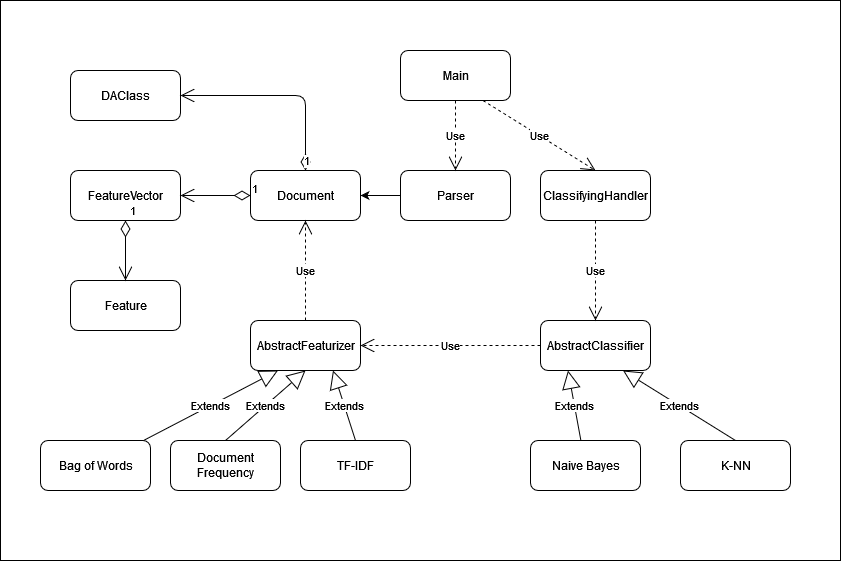

The diagram above was exported from draw.io. Its source (the exported page's mxGraphModel, read from the mxfile embedded in the PNG):
<mxGraphModel dx="1198" dy="641" grid="1" gridSize="10" guides="1" tooltips="1" connect="1" arrows="1" fold="1" page="1" pageScale="1" pageWidth="1169" pageHeight="827" background="#ffffff" math="0" shadow="0">
  <root>
    <mxCell id="WIyWlLk6GJQsqaUBKTNV-0" />
    <mxCell id="WIyWlLk6GJQsqaUBKTNV-1" parent="WIyWlLk6GJQsqaUBKTNV-0" />
    <mxCell id="OlRTbP4-Ix05REpFl6GO-0" value="" style="rounded=0;whiteSpace=wrap;html=1;" vertex="1" parent="WIyWlLk6GJQsqaUBKTNV-1">
      <mxGeometry x="160" y="200" width="840" height="560" as="geometry" />
    </mxCell>
    <mxCell id="ttavd7vruJSxpGTEjZIv-0" value="&lt;div&gt;Document&lt;/div&gt;&lt;div&gt;Frequency&lt;/div&gt;" style="html=1;rounded=1;" parent="WIyWlLk6GJQsqaUBKTNV-1" vertex="1">
      <mxGeometry x="330" y="640" width="110" height="50" as="geometry" />
    </mxCell>
    <mxCell id="ttavd7vruJSxpGTEjZIv-1" value="K-NN" style="html=1;rounded=1;" parent="WIyWlLk6GJQsqaUBKTNV-1" vertex="1">
      <mxGeometry x="840" y="640" width="110" height="50" as="geometry" />
    </mxCell>
    <mxCell id="ttavd7vruJSxpGTEjZIv-2" value="&lt;div&gt;TF-IDF&lt;/div&gt;" style="html=1;rounded=1;" parent="WIyWlLk6GJQsqaUBKTNV-1" vertex="1">
      <mxGeometry x="460" y="640" width="110" height="50" as="geometry" />
    </mxCell>
    <mxCell id="ttavd7vruJSxpGTEjZIv-3" value="&lt;div&gt;Naive Bayes&lt;/div&gt;" style="html=1;rounded=1;" parent="WIyWlLk6GJQsqaUBKTNV-1" vertex="1">
      <mxGeometry x="690" y="640" width="110" height="50" as="geometry" />
    </mxCell>
    <mxCell id="ttavd7vruJSxpGTEjZIv-4" value="AbstractClassifier" style="html=1;rounded=1;" parent="WIyWlLk6GJQsqaUBKTNV-1" vertex="1">
      <mxGeometry x="700" y="520" width="110" height="50" as="geometry" />
    </mxCell>
    <mxCell id="ttavd7vruJSxpGTEjZIv-5" value="&lt;div&gt;AbstractFeaturizer&lt;/div&gt;" style="html=1;rounded=1;" parent="WIyWlLk6GJQsqaUBKTNV-1" vertex="1">
      <mxGeometry x="410" y="520" width="110" height="50" as="geometry" />
    </mxCell>
    <mxCell id="ttavd7vruJSxpGTEjZIv-6" value="&lt;div&gt;Bag of Words&lt;/div&gt;" style="html=1;rounded=1;" parent="WIyWlLk6GJQsqaUBKTNV-1" vertex="1">
      <mxGeometry x="200" y="640" width="110" height="50" as="geometry" />
    </mxCell>
    <mxCell id="ttavd7vruJSxpGTEjZIv-28" style="edgeStyle=orthogonalEdgeStyle;orthogonalLoop=1;jettySize=auto;html=1;exitX=0;exitY=0.5;exitDx=0;exitDy=0;entryX=1;entryY=0.5;entryDx=0;entryDy=0;" parent="WIyWlLk6GJQsqaUBKTNV-1" source="ttavd7vruJSxpGTEjZIv-7" target="ttavd7vruJSxpGTEjZIv-11" edge="1">
      <mxGeometry relative="1" as="geometry" />
    </mxCell>
    <mxCell id="ttavd7vruJSxpGTEjZIv-7" value="Parser" style="html=1;rounded=1;" parent="WIyWlLk6GJQsqaUBKTNV-1" vertex="1">
      <mxGeometry x="560" y="370" width="110" height="50" as="geometry" />
    </mxCell>
    <mxCell id="ttavd7vruJSxpGTEjZIv-8" value="Main" style="html=1;rounded=1;" parent="WIyWlLk6GJQsqaUBKTNV-1" vertex="1">
      <mxGeometry x="560" y="250" width="110" height="50" as="geometry" />
    </mxCell>
    <mxCell id="ttavd7vruJSxpGTEjZIv-9" value="Feature" style="html=1;rounded=1;" parent="WIyWlLk6GJQsqaUBKTNV-1" vertex="1">
      <mxGeometry x="230" y="480" width="110" height="50" as="geometry" />
    </mxCell>
    <mxCell id="ttavd7vruJSxpGTEjZIv-10" value="FeatureVector" style="html=1;rounded=1;" parent="WIyWlLk6GJQsqaUBKTNV-1" vertex="1">
      <mxGeometry x="230" y="370" width="110" height="50" as="geometry" />
    </mxCell>
    <mxCell id="ttavd7vruJSxpGTEjZIv-11" value="&lt;div&gt;Document&lt;/div&gt;" style="html=1;rounded=1;" parent="WIyWlLk6GJQsqaUBKTNV-1" vertex="1">
      <mxGeometry x="410" y="370" width="110" height="50" as="geometry" />
    </mxCell>
    <mxCell id="ttavd7vruJSxpGTEjZIv-12" value="ClassifyingHandler" style="html=1;rounded=1;" parent="WIyWlLk6GJQsqaUBKTNV-1" vertex="1">
      <mxGeometry x="700" y="370" width="110" height="50" as="geometry" />
    </mxCell>
    <mxCell id="ttavd7vruJSxpGTEjZIv-13" value="&lt;div&gt;DAClass&lt;/div&gt;" style="html=1;rounded=1;" parent="WIyWlLk6GJQsqaUBKTNV-1" vertex="1">
      <mxGeometry x="230" y="270" width="110" height="50" as="geometry" />
    </mxCell>
    <mxCell id="ttavd7vruJSxpGTEjZIv-14" value="Extends" style="endArrow=block;endSize=16;endFill=0;html=1;entryX=0.25;entryY=1;entryDx=0;entryDy=0;" parent="WIyWlLk6GJQsqaUBKTNV-1" source="ttavd7vruJSxpGTEjZIv-6" target="ttavd7vruJSxpGTEjZIv-5" edge="1">
      <mxGeometry width="160" relative="1" as="geometry">
        <mxPoint x="255" y="480" as="sourcePoint" />
        <mxPoint x="255" y="480" as="targetPoint" />
      </mxGeometry>
    </mxCell>
    <mxCell id="ttavd7vruJSxpGTEjZIv-15" value="Extends" style="endArrow=block;endSize=16;endFill=0;html=1;entryX=0.5;entryY=1;entryDx=0;entryDy=0;exitX=0.5;exitY=0;exitDx=0;exitDy=0;" parent="WIyWlLk6GJQsqaUBKTNV-1" source="ttavd7vruJSxpGTEjZIv-0" target="ttavd7vruJSxpGTEjZIv-5" edge="1">
      <mxGeometry width="160" relative="1" as="geometry">
        <mxPoint x="299.21052631578937" y="649.9999999999998" as="sourcePoint" />
        <mxPoint x="394.9999999999998" y="579.9999999999998" as="targetPoint" />
      </mxGeometry>
    </mxCell>
    <mxCell id="ttavd7vruJSxpGTEjZIv-16" value="Extends" style="endArrow=block;endSize=16;endFill=0;html=1;entryX=0.75;entryY=1;entryDx=0;entryDy=0;exitX=0.5;exitY=0;exitDx=0;exitDy=0;" parent="WIyWlLk6GJQsqaUBKTNV-1" source="ttavd7vruJSxpGTEjZIv-2" target="ttavd7vruJSxpGTEjZIv-5" edge="1">
      <mxGeometry width="160" relative="1" as="geometry">
        <mxPoint x="410.0005263157894" y="619.9999999999998" as="sourcePoint" />
        <mxPoint x="505.78999999999974" y="549.9999999999998" as="targetPoint" />
      </mxGeometry>
    </mxCell>
    <mxCell id="ttavd7vruJSxpGTEjZIv-17" value="Extends" style="endArrow=block;endSize=16;endFill=0;html=1;entryX=0.25;entryY=1;entryDx=0;entryDy=0;" parent="WIyWlLk6GJQsqaUBKTNV-1" source="ttavd7vruJSxpGTEjZIv-3" target="ttavd7vruJSxpGTEjZIv-4" edge="1">
      <mxGeometry width="160" relative="1" as="geometry">
        <mxPoint x="667.1005263157894" y="669.9999999999998" as="sourcePoint" />
        <mxPoint x="762.8899999999998" y="599.9999999999998" as="targetPoint" />
      </mxGeometry>
    </mxCell>
    <mxCell id="ttavd7vruJSxpGTEjZIv-18" value="Extends" style="endArrow=block;endSize=16;endFill=0;html=1;entryX=0.75;entryY=1;entryDx=0;entryDy=0;exitX=0.5;exitY=0;exitDx=0;exitDy=0;" parent="WIyWlLk6GJQsqaUBKTNV-1" source="ttavd7vruJSxpGTEjZIv-1" target="ttavd7vruJSxpGTEjZIv-4" edge="1">
      <mxGeometry width="160" relative="1" as="geometry">
        <mxPoint x="901.0005263157893" y="619.9999999999998" as="sourcePoint" />
        <mxPoint x="996.7899999999997" y="549.9999999999998" as="targetPoint" />
      </mxGeometry>
    </mxCell>
    <mxCell id="ttavd7vruJSxpGTEjZIv-25" value="1" style="endArrow=open;html=1;endSize=12;startArrow=diamondThin;startSize=14;startFill=0;edgeStyle=orthogonalEdgeStyle;align=left;verticalAlign=bottom;exitX=0.5;exitY=0;exitDx=0;exitDy=0;entryX=1;entryY=0.5;entryDx=0;entryDy=0;" parent="WIyWlLk6GJQsqaUBKTNV-1" source="ttavd7vruJSxpGTEjZIv-11" target="ttavd7vruJSxpGTEjZIv-13" edge="1">
      <mxGeometry x="-1" y="3" relative="1" as="geometry">
        <mxPoint x="320" y="460" as="sourcePoint" />
        <mxPoint x="480" y="460" as="targetPoint" />
      </mxGeometry>
    </mxCell>
    <mxCell id="ttavd7vruJSxpGTEjZIv-26" value="1" style="endArrow=open;html=1;endSize=12;startArrow=diamondThin;startSize=14;startFill=0;edgeStyle=orthogonalEdgeStyle;align=left;verticalAlign=bottom;exitX=0;exitY=0.5;exitDx=0;exitDy=0;entryX=1;entryY=0.5;entryDx=0;entryDy=0;" parent="WIyWlLk6GJQsqaUBKTNV-1" source="ttavd7vruJSxpGTEjZIv-11" target="ttavd7vruJSxpGTEjZIv-10" edge="1">
      <mxGeometry x="-1" y="3" relative="1" as="geometry">
        <mxPoint x="295" y="451" as="sourcePoint" />
        <mxPoint x="170" y="376" as="targetPoint" />
      </mxGeometry>
    </mxCell>
    <mxCell id="ttavd7vruJSxpGTEjZIv-27" value="1" style="endArrow=open;html=1;endSize=12;startArrow=diamondThin;startSize=14;startFill=0;edgeStyle=orthogonalEdgeStyle;align=left;verticalAlign=bottom;exitX=0.5;exitY=1;exitDx=0;exitDy=0;entryX=0.5;entryY=0;entryDx=0;entryDy=0;" parent="WIyWlLk6GJQsqaUBKTNV-1" source="ttavd7vruJSxpGTEjZIv-10" target="ttavd7vruJSxpGTEjZIv-9" edge="1">
      <mxGeometry x="-1" y="3" relative="1" as="geometry">
        <mxPoint x="420" y="405" as="sourcePoint" />
        <mxPoint x="350" y="405" as="targetPoint" />
      </mxGeometry>
    </mxCell>
    <mxCell id="ttavd7vruJSxpGTEjZIv-29" value="Use" style="endArrow=open;endSize=12;dashed=1;html=1;entryX=0.5;entryY=0;entryDx=0;entryDy=0;exitX=0.5;exitY=1;exitDx=0;exitDy=0;" parent="WIyWlLk6GJQsqaUBKTNV-1" source="ttavd7vruJSxpGTEjZIv-12" target="ttavd7vruJSxpGTEjZIv-4" edge="1">
      <mxGeometry width="160" relative="1" as="geometry">
        <mxPoint x="480" y="480" as="sourcePoint" />
        <mxPoint x="640" y="480" as="targetPoint" />
      </mxGeometry>
    </mxCell>
    <mxCell id="ttavd7vruJSxpGTEjZIv-30" value="Use" style="endArrow=open;endSize=12;dashed=1;html=1;entryX=1;entryY=0.5;entryDx=0;entryDy=0;exitX=0;exitY=0.5;exitDx=0;exitDy=0;" parent="WIyWlLk6GJQsqaUBKTNV-1" source="ttavd7vruJSxpGTEjZIv-4" target="ttavd7vruJSxpGTEjZIv-5" edge="1">
      <mxGeometry width="160" relative="1" as="geometry">
        <mxPoint x="765" y="430" as="sourcePoint" />
        <mxPoint x="765" y="530" as="targetPoint" />
      </mxGeometry>
    </mxCell>
    <mxCell id="ttavd7vruJSxpGTEjZIv-31" value="Use" style="endArrow=open;endSize=12;dashed=1;html=1;entryX=0.5;entryY=1;entryDx=0;entryDy=0;exitX=0.5;exitY=0;exitDx=0;exitDy=0;" parent="WIyWlLk6GJQsqaUBKTNV-1" source="ttavd7vruJSxpGTEjZIv-5" target="ttavd7vruJSxpGTEjZIv-11" edge="1">
      <mxGeometry width="160" relative="1" as="geometry">
        <mxPoint x="680" y="480" as="sourcePoint" />
        <mxPoint x="500" y="480" as="targetPoint" />
      </mxGeometry>
    </mxCell>
    <mxCell id="ttavd7vruJSxpGTEjZIv-32" value="Use" style="endArrow=open;endSize=12;dashed=1;html=1;entryX=0.5;entryY=0;entryDx=0;entryDy=0;exitX=0.75;exitY=1;exitDx=0;exitDy=0;" parent="WIyWlLk6GJQsqaUBKTNV-1" source="ttavd7vruJSxpGTEjZIv-8" target="ttavd7vruJSxpGTEjZIv-12" edge="1">
      <mxGeometry width="160" relative="1" as="geometry">
        <mxPoint x="615" y="300" as="sourcePoint" />
        <mxPoint x="760" y="360" as="targetPoint" />
      </mxGeometry>
    </mxCell>
    <mxCell id="ttavd7vruJSxpGTEjZIv-33" value="Use" style="endArrow=open;endSize=12;dashed=1;html=1;entryX=0.5;entryY=0;entryDx=0;entryDy=0;exitX=0.5;exitY=1;exitDx=0;exitDy=0;" parent="WIyWlLk6GJQsqaUBKTNV-1" source="ttavd7vruJSxpGTEjZIv-8" target="ttavd7vruJSxpGTEjZIv-7" edge="1">
      <mxGeometry width="160" relative="1" as="geometry">
        <mxPoint x="775" y="440" as="sourcePoint" />
        <mxPoint x="775" y="540" as="targetPoint" />
      </mxGeometry>
    </mxCell>
  </root>
</mxGraphModel>